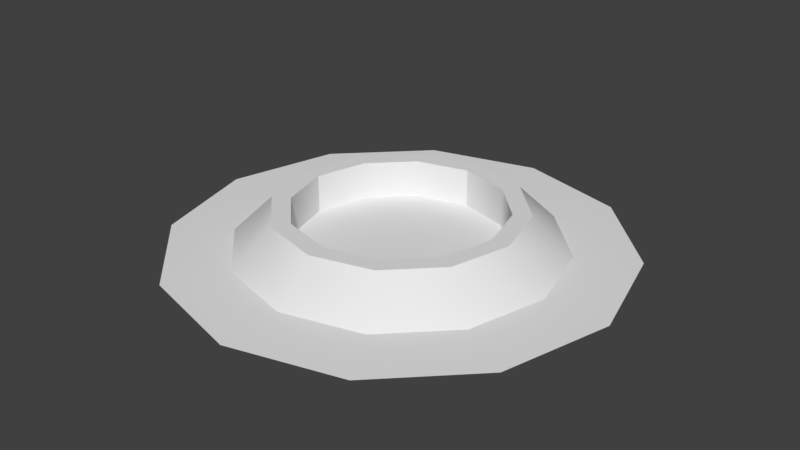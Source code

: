 # Source: enemy_base.blend  (saved by Blender 2.79.0; exported with 4.5.12 LTS)
import bpy
from mathutils import Matrix  # noqa: F401  (used for matrix-valued properties, if any)

bpy.ops.wm.read_factory_settings(use_empty=True)
scene = bpy.context.scene
scene.name = 'Scene'

# ---- collections
col_collection_1 = bpy.data.collections.new('Collection 1'); scene.collection.children.link(col_collection_1)

# ---- world
world_world = bpy.data.worlds.new('World'); scene.world = world_world
world_world.color = (0.05088, 0.05088, 0.05088)
world_world.use_sun_shadow = False
world_world.sun_shadow_jitter_overblur = 0.0
world_world.cycles.sampling_method = 'MANUAL'

# ---- meshes
me_circle = bpy.data.meshes.new('Circle')
me_circle.from_pydata([(-7.008e-10, -0.005879, 1.0), (-0.5, -0.005879, 0.866), (-0.866, -0.005878, 0.5), (-1.0, -0.005878, -4.397e-08), (-0.866, -0.005878, -0.5), (-0.5, -0.005878, -0.866), (-1.517e-07, -0.005879, -1.0), (0.5, -0.005879, -0.866), (0.866, -0.005879, -0.5), (1.0, -0.005879, -4.652e-07), (0.866, -0.005879, 0.5), (0.5, -0.005879, 0.866), (-2.649e-08, -0.2423, 0.7589), (-0.3794, -0.2423, 0.6572), (-0.6572, -0.2423, 0.3794), (-0.7589, -0.2423, -7.73e-08), (-0.6572, -0.2423, -0.3794), (-0.3794, -0.2423, -0.6572), (-1.411e-07, -0.2423, -0.7589), (0.3794, -0.2423, -0.6572), (0.6572, -0.2423, -0.3794), (0.7589, -0.2423, -3.969e-07), (0.6572, -0.2423, 0.3794), (0.3794, -0.2423, 0.6572), (-2.461e-08, -0.2423, 0.6446), (-0.3223, -0.2423, 0.5582), (-0.5582, -0.2423, 0.3223), (-0.6446, -0.2423, -8.895e-08), (-0.5582, -0.2423, -0.3223), (-0.3223, -0.2423, -0.5582), (-1.219e-07, -0.2423, -0.6446), (0.3223, -0.2423, -0.5582), (0.5582, -0.2423, -0.3223), (0.6446, -0.2423, -3.604e-07), (0.5582, -0.2423, 0.3223), (0.3223, -0.2423, 0.5582), (3.636e-09, -0.005396, 0.6446), (-0.3223, -0.005396, 0.5582), (-0.5582, -0.005396, 0.3223), (-0.6446, -0.005396, -7.859e-08), (-0.5582, -0.005396, -0.3223), (-0.3223, -0.005396, -0.5582), (-9.369e-08, -0.005396, -0.6446), (0.3223, -0.005396, -0.5582), (0.5582, -0.005396, -0.3223), (0.6446, -0.005396, -3.501e-07), (0.5582, -0.005396, 0.3223), (0.3223, -0.005396, 0.5582), (-3.893e-09, 0.0002713, 1.395), (-0.6976, 0.0002714, 1.208), (-1.208, 0.0002714, 0.6976), (-1.395, 0.0002715, -6.015e-09), (-1.208, 0.0002715, -0.6976), (-0.6976, 0.0002715, -1.208), (-2.146e-07, 0.0002714, -1.395), (0.6976, 0.0002713, -1.208), (1.208, 0.0002712, -0.6976), (1.395, 0.0002712, -5.937e-07), (1.208, 0.0002711, 0.6976), (0.6976, 0.0002712, 1.208)], [], [(3, 15, 14, 2), (10, 22, 21, 9), (7, 19, 18, 6), (4, 16, 15, 3), (11, 23, 22, 10), (1, 13, 12, 0), (8, 20, 19, 7), (5, 17, 16, 4), (0, 12, 23, 11), (2, 14, 13, 1), (9, 21, 20, 8), (6, 18, 17, 5), (20, 32, 31, 19), (17, 29, 28, 16), (12, 24, 35, 23), (14, 26, 25, 13), (21, 33, 32, 20), (18, 30, 29, 17), (15, 27, 26, 14), (22, 34, 33, 21), (19, 31, 30, 18), (16, 28, 27, 15), (23, 35, 34, 22), (13, 25, 24, 12), (25, 37, 36, 24), (32, 44, 43, 31), (29, 41, 40, 28), (24, 36, 47, 35), (26, 38, 37, 25), (33, 45, 44, 32), (30, 42, 41, 29), (27, 39, 38, 26), (34, 46, 45, 33), (31, 43, 42, 30), (28, 40, 39, 27), (35, 47, 46, 34), (37, 38, 39, 40, 41, 42, 43, 44, 45, 46, 47, 36), (2, 50, 51, 3), (9, 57, 58, 10), (6, 54, 55, 7), (3, 51, 52, 4), (10, 58, 59, 11), (0, 48, 49, 1), (7, 55, 56, 8), (4, 52, 53, 5), (11, 59, 48, 0), (1, 49, 50, 2), (8, 56, 57, 9), (5, 53, 54, 6)])
me_circle.polygons.foreach_set('use_smooth', [True] * 49)
me_circle.use_remesh_preserve_volume = False
me_circle.use_remesh_preserve_attributes = False
me_circle.use_mirror_vertex_groups = False
me_circle.update()

# ---- objects
ob_circle = bpy.data.objects.new('Circle', me_circle)

# ---- transforms, parenting, visibility, modifiers, constraints
ob_circle.location = (0.0, 0.0, 0.0)
ob_circle.rotation_euler = (-1.571, 0.0, 0.0)
ob_circle.lineart.crease_threshold = 0.0
_m = ob_circle.modifiers.new('EdgeSplit', 'EDGE_SPLIT')

# ---- collection membership
col_collection_1.objects.link(ob_circle)

# ---- scene / render settings (as saved in the file)
scene.frame_start = 1; scene.frame_end = 250; scene.frame_set(1)
scene.render.engine = 'BLENDER_EEVEE_NEXT'
scene.render.resolution_percentage = 50
scene.render.dither_intensity = 0.0
scene.cycles.use_denoising = False
scene.cycles.samples = 128
scene.cycles.sampling_pattern = 'TABULATED_SOBOL'
scene.cycles.use_adaptive_sampling = False
scene.cycles.use_light_tree = False
scene.cycles.blur_glossy = 0.0
scene.cycles.sample_clamp_indirect = 0.0
scene.view_settings.view_transform = 'Standard'
bpy.context.view_layer.update()

# ---- added for rendering (the .blend has no active camera and no usable light): camera, sun
cam_auto = bpy.data.cameras.new('AutoCamera')
cam_auto.lens = 50.0
cam_auto.sensor_width = 36.0
cam_auto.clip_end = 1000.0
ob_auto_camera = bpy.data.objects.new('AutoCamera', cam_auto)
scene.collection.objects.link(ob_auto_camera)
ob_auto_camera.location = (3.65791, -4.38949, 3.04735)
ob_auto_camera.rotation_euler = (1.09748, -7.21219e-08, 0.694738)
scene.camera = ob_auto_camera
light_auto_sun = bpy.data.lights.new('AutoSun', 'SUN')
light_auto_sun.energy = 3.0
light_auto_sun.angle = 0.0523599
ob_auto_sun = bpy.data.objects.new('AutoSun', light_auto_sun)
scene.collection.objects.link(ob_auto_sun)
ob_auto_sun.rotation_euler = (0.872665, 0.174533, 0.523599)
bpy.context.view_layer.update()
